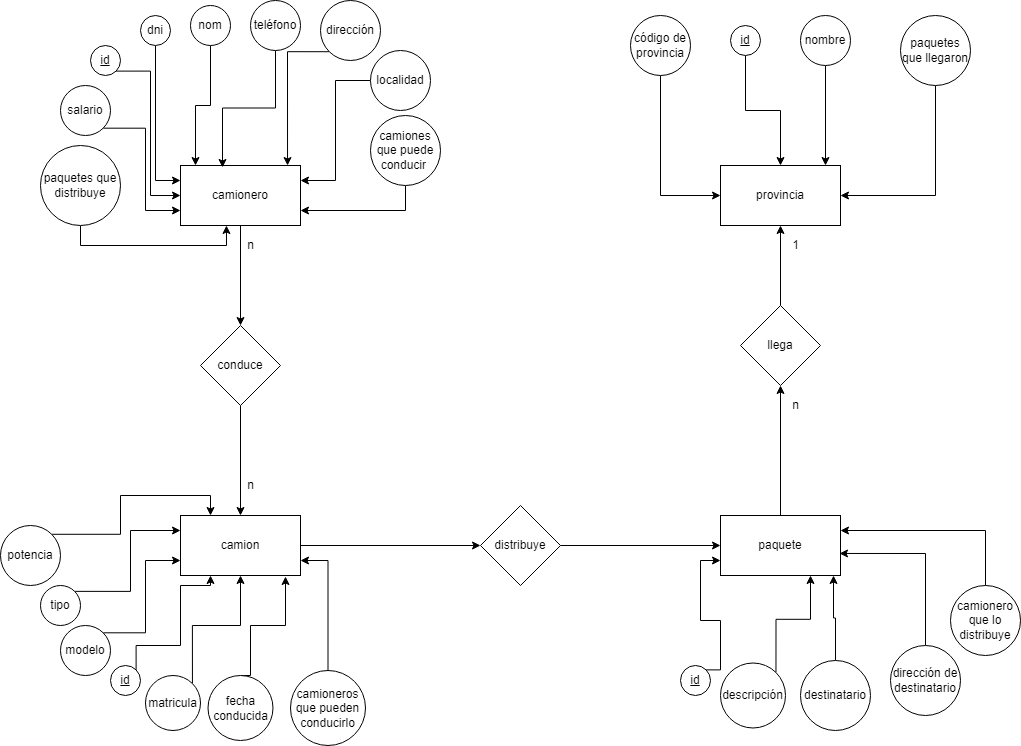

The diagram above was exported from draw.io. Its source (the exported page's mxGraphModel, read from the mxfile embedded in the PNG):
<mxGraphModel dx="1422" dy="794" grid="1" gridSize="10" guides="1" tooltips="1" connect="1" arrows="1" fold="1" page="1" pageScale="1" pageWidth="2339" pageHeight="3300" math="0" shadow="0">
  <root>
    <mxCell id="0" />
    <mxCell id="1" parent="0" />
    <mxCell id="JhwNeBnvAgTDAxQY0VbH-6" style="edgeStyle=orthogonalEdgeStyle;rounded=0;orthogonalLoop=1;jettySize=auto;html=1;exitX=0.5;exitY=1;exitDx=0;exitDy=0;entryX=0.5;entryY=0;entryDx=0;entryDy=0;" edge="1" parent="1" source="JhwNeBnvAgTDAxQY0VbH-1" target="JhwNeBnvAgTDAxQY0VbH-5">
      <mxGeometry relative="1" as="geometry" />
    </mxCell>
    <mxCell id="JhwNeBnvAgTDAxQY0VbH-1" value="camionero" style="rounded=0;whiteSpace=wrap;html=1;" vertex="1" parent="1">
      <mxGeometry x="290" y="170" width="120" height="60" as="geometry" />
    </mxCell>
    <mxCell id="JhwNeBnvAgTDAxQY0VbH-9" style="edgeStyle=orthogonalEdgeStyle;rounded=0;orthogonalLoop=1;jettySize=auto;html=1;exitX=1;exitY=0.5;exitDx=0;exitDy=0;entryX=0;entryY=0.5;entryDx=0;entryDy=0;" edge="1" parent="1" source="JhwNeBnvAgTDAxQY0VbH-2" target="JhwNeBnvAgTDAxQY0VbH-8">
      <mxGeometry relative="1" as="geometry" />
    </mxCell>
    <mxCell id="JhwNeBnvAgTDAxQY0VbH-2" value="camion" style="rounded=0;whiteSpace=wrap;html=1;" vertex="1" parent="1">
      <mxGeometry x="290" y="520" width="120" height="60" as="geometry" />
    </mxCell>
    <mxCell id="JhwNeBnvAgTDAxQY0VbH-12" style="edgeStyle=orthogonalEdgeStyle;rounded=0;orthogonalLoop=1;jettySize=auto;html=1;exitX=0.5;exitY=0;exitDx=0;exitDy=0;entryX=0.5;entryY=1;entryDx=0;entryDy=0;" edge="1" parent="1" source="JhwNeBnvAgTDAxQY0VbH-3" target="JhwNeBnvAgTDAxQY0VbH-11">
      <mxGeometry relative="1" as="geometry" />
    </mxCell>
    <mxCell id="JhwNeBnvAgTDAxQY0VbH-3" value="paquete" style="rounded=0;whiteSpace=wrap;html=1;" vertex="1" parent="1">
      <mxGeometry x="830" y="520" width="120" height="60" as="geometry" />
    </mxCell>
    <mxCell id="JhwNeBnvAgTDAxQY0VbH-4" value="provincia" style="rounded=0;whiteSpace=wrap;html=1;" vertex="1" parent="1">
      <mxGeometry x="830" y="170" width="120" height="60" as="geometry" />
    </mxCell>
    <mxCell id="JhwNeBnvAgTDAxQY0VbH-7" style="edgeStyle=orthogonalEdgeStyle;rounded=0;orthogonalLoop=1;jettySize=auto;html=1;exitX=0.5;exitY=1;exitDx=0;exitDy=0;entryX=0.5;entryY=0;entryDx=0;entryDy=0;" edge="1" parent="1" source="JhwNeBnvAgTDAxQY0VbH-5" target="JhwNeBnvAgTDAxQY0VbH-2">
      <mxGeometry relative="1" as="geometry" />
    </mxCell>
    <mxCell id="JhwNeBnvAgTDAxQY0VbH-5" value="conduce" style="rhombus;whiteSpace=wrap;html=1;" vertex="1" parent="1">
      <mxGeometry x="310" y="330" width="80" height="80" as="geometry" />
    </mxCell>
    <mxCell id="JhwNeBnvAgTDAxQY0VbH-10" style="edgeStyle=orthogonalEdgeStyle;rounded=0;orthogonalLoop=1;jettySize=auto;html=1;exitX=1;exitY=0.5;exitDx=0;exitDy=0;entryX=0;entryY=0.5;entryDx=0;entryDy=0;" edge="1" parent="1" source="JhwNeBnvAgTDAxQY0VbH-8" target="JhwNeBnvAgTDAxQY0VbH-3">
      <mxGeometry relative="1" as="geometry" />
    </mxCell>
    <mxCell id="JhwNeBnvAgTDAxQY0VbH-8" value="distribuye" style="rhombus;whiteSpace=wrap;html=1;" vertex="1" parent="1">
      <mxGeometry x="590" y="510" width="80" height="80" as="geometry" />
    </mxCell>
    <mxCell id="JhwNeBnvAgTDAxQY0VbH-13" style="edgeStyle=orthogonalEdgeStyle;rounded=0;orthogonalLoop=1;jettySize=auto;html=1;exitX=0.5;exitY=0;exitDx=0;exitDy=0;entryX=0.5;entryY=1;entryDx=0;entryDy=0;" edge="1" parent="1" source="JhwNeBnvAgTDAxQY0VbH-11" target="JhwNeBnvAgTDAxQY0VbH-4">
      <mxGeometry relative="1" as="geometry" />
    </mxCell>
    <mxCell id="JhwNeBnvAgTDAxQY0VbH-11" value="llega" style="rhombus;whiteSpace=wrap;html=1;" vertex="1" parent="1">
      <mxGeometry x="850" y="310" width="80" height="80" as="geometry" />
    </mxCell>
    <mxCell id="JhwNeBnvAgTDAxQY0VbH-14" value="n" style="text;html=1;resizable=0;autosize=1;align=center;verticalAlign=middle;points=[];fillColor=none;strokeColor=none;rounded=0;" vertex="1" parent="1">
      <mxGeometry x="350" y="240" width="20" height="20" as="geometry" />
    </mxCell>
    <mxCell id="JhwNeBnvAgTDAxQY0VbH-15" value="n" style="text;html=1;resizable=0;autosize=1;align=center;verticalAlign=middle;points=[];fillColor=none;strokeColor=none;rounded=0;" vertex="1" parent="1">
      <mxGeometry x="350" y="480" width="20" height="20" as="geometry" />
    </mxCell>
    <mxCell id="JhwNeBnvAgTDAxQY0VbH-28" style="edgeStyle=orthogonalEdgeStyle;rounded=0;orthogonalLoop=1;jettySize=auto;html=1;exitX=1;exitY=1;exitDx=0;exitDy=0;entryX=0;entryY=0.5;entryDx=0;entryDy=0;" edge="1" parent="1" source="JhwNeBnvAgTDAxQY0VbH-16" target="JhwNeBnvAgTDAxQY0VbH-1">
      <mxGeometry relative="1" as="geometry" />
    </mxCell>
    <mxCell id="JhwNeBnvAgTDAxQY0VbH-16" value="&lt;u&gt;id&lt;/u&gt;" style="ellipse;whiteSpace=wrap;html=1;aspect=fixed;" vertex="1" parent="1">
      <mxGeometry x="200" y="50" width="30" height="30" as="geometry" />
    </mxCell>
    <mxCell id="JhwNeBnvAgTDAxQY0VbH-46" style="edgeStyle=orthogonalEdgeStyle;rounded=0;orthogonalLoop=1;jettySize=auto;html=1;exitX=1;exitY=0;exitDx=0;exitDy=0;entryX=0.25;entryY=1;entryDx=0;entryDy=0;" edge="1" parent="1" source="JhwNeBnvAgTDAxQY0VbH-17" target="JhwNeBnvAgTDAxQY0VbH-2">
      <mxGeometry relative="1" as="geometry">
        <Array as="points">
          <mxPoint x="246" y="650" />
          <mxPoint x="290" y="650" />
          <mxPoint x="290" y="590" />
          <mxPoint x="320" y="590" />
        </Array>
      </mxGeometry>
    </mxCell>
    <mxCell id="JhwNeBnvAgTDAxQY0VbH-17" value="&lt;u&gt;id&lt;/u&gt;" style="ellipse;whiteSpace=wrap;html=1;aspect=fixed;" vertex="1" parent="1">
      <mxGeometry x="220" y="670" width="30" height="30" as="geometry" />
    </mxCell>
    <mxCell id="JhwNeBnvAgTDAxQY0VbH-64" style="edgeStyle=orthogonalEdgeStyle;rounded=0;orthogonalLoop=1;jettySize=auto;html=1;exitX=0.5;exitY=1;exitDx=0;exitDy=0;entryX=0.5;entryY=0;entryDx=0;entryDy=0;" edge="1" parent="1" source="JhwNeBnvAgTDAxQY0VbH-18" target="JhwNeBnvAgTDAxQY0VbH-4">
      <mxGeometry relative="1" as="geometry" />
    </mxCell>
    <mxCell id="JhwNeBnvAgTDAxQY0VbH-18" value="&lt;u&gt;id&lt;/u&gt;" style="ellipse;whiteSpace=wrap;html=1;aspect=fixed;" vertex="1" parent="1">
      <mxGeometry x="840" y="30" width="30" height="30" as="geometry" />
    </mxCell>
    <mxCell id="JhwNeBnvAgTDAxQY0VbH-59" style="edgeStyle=orthogonalEdgeStyle;rounded=0;orthogonalLoop=1;jettySize=auto;html=1;exitX=1;exitY=0;exitDx=0;exitDy=0;entryX=0;entryY=0.75;entryDx=0;entryDy=0;" edge="1" parent="1" source="JhwNeBnvAgTDAxQY0VbH-19" target="JhwNeBnvAgTDAxQY0VbH-3">
      <mxGeometry relative="1" as="geometry">
        <Array as="points">
          <mxPoint x="830" y="674" />
          <mxPoint x="830" y="625" />
          <mxPoint x="810" y="625" />
          <mxPoint x="810" y="565" />
        </Array>
      </mxGeometry>
    </mxCell>
    <mxCell id="JhwNeBnvAgTDAxQY0VbH-19" value="&lt;u&gt;id&lt;/u&gt;" style="ellipse;whiteSpace=wrap;html=1;aspect=fixed;" vertex="1" parent="1">
      <mxGeometry x="790" y="670" width="30" height="30" as="geometry" />
    </mxCell>
    <mxCell id="JhwNeBnvAgTDAxQY0VbH-29" style="edgeStyle=orthogonalEdgeStyle;rounded=0;orthogonalLoop=1;jettySize=auto;html=1;exitX=0.5;exitY=1;exitDx=0;exitDy=0;entryX=0;entryY=0.25;entryDx=0;entryDy=0;" edge="1" parent="1" source="JhwNeBnvAgTDAxQY0VbH-20" target="JhwNeBnvAgTDAxQY0VbH-1">
      <mxGeometry relative="1" as="geometry" />
    </mxCell>
    <mxCell id="JhwNeBnvAgTDAxQY0VbH-20" value="dni" style="ellipse;whiteSpace=wrap;html=1;aspect=fixed;" vertex="1" parent="1">
      <mxGeometry x="250" y="20" width="30" height="30" as="geometry" />
    </mxCell>
    <mxCell id="JhwNeBnvAgTDAxQY0VbH-30" style="edgeStyle=orthogonalEdgeStyle;rounded=0;orthogonalLoop=1;jettySize=auto;html=1;exitX=0.5;exitY=1;exitDx=0;exitDy=0;entryX=0.125;entryY=0;entryDx=0;entryDy=0;entryPerimeter=0;" edge="1" parent="1" source="JhwNeBnvAgTDAxQY0VbH-21" target="JhwNeBnvAgTDAxQY0VbH-1">
      <mxGeometry relative="1" as="geometry" />
    </mxCell>
    <mxCell id="JhwNeBnvAgTDAxQY0VbH-21" value="nom" style="ellipse;whiteSpace=wrap;html=1;aspect=fixed;" vertex="1" parent="1">
      <mxGeometry x="300" y="10" width="40" height="40" as="geometry" />
    </mxCell>
    <mxCell id="JhwNeBnvAgTDAxQY0VbH-31" style="edgeStyle=orthogonalEdgeStyle;rounded=0;orthogonalLoop=1;jettySize=auto;html=1;exitX=0.5;exitY=1;exitDx=0;exitDy=0;entryX=0.35;entryY=0.033;entryDx=0;entryDy=0;entryPerimeter=0;" edge="1" parent="1" source="JhwNeBnvAgTDAxQY0VbH-22" target="JhwNeBnvAgTDAxQY0VbH-1">
      <mxGeometry relative="1" as="geometry" />
    </mxCell>
    <mxCell id="JhwNeBnvAgTDAxQY0VbH-22" value="teléfono" style="ellipse;whiteSpace=wrap;html=1;aspect=fixed;" vertex="1" parent="1">
      <mxGeometry x="360" y="5" width="50" height="50" as="geometry" />
    </mxCell>
    <mxCell id="JhwNeBnvAgTDAxQY0VbH-32" style="edgeStyle=orthogonalEdgeStyle;rounded=0;orthogonalLoop=1;jettySize=auto;html=1;exitX=0;exitY=1;exitDx=0;exitDy=0;entryX=0.892;entryY=0;entryDx=0;entryDy=0;entryPerimeter=0;" edge="1" parent="1" source="JhwNeBnvAgTDAxQY0VbH-23" target="JhwNeBnvAgTDAxQY0VbH-1">
      <mxGeometry relative="1" as="geometry" />
    </mxCell>
    <mxCell id="JhwNeBnvAgTDAxQY0VbH-23" value="dirección" style="ellipse;whiteSpace=wrap;html=1;aspect=fixed;" vertex="1" parent="1">
      <mxGeometry x="430" y="5" width="60" height="60" as="geometry" />
    </mxCell>
    <mxCell id="JhwNeBnvAgTDAxQY0VbH-27" style="edgeStyle=orthogonalEdgeStyle;rounded=0;orthogonalLoop=1;jettySize=auto;html=1;exitX=1;exitY=1;exitDx=0;exitDy=0;entryX=0;entryY=0.75;entryDx=0;entryDy=0;" edge="1" parent="1" source="JhwNeBnvAgTDAxQY0VbH-24" target="JhwNeBnvAgTDAxQY0VbH-1">
      <mxGeometry relative="1" as="geometry" />
    </mxCell>
    <mxCell id="JhwNeBnvAgTDAxQY0VbH-24" value="salario" style="ellipse;whiteSpace=wrap;html=1;aspect=fixed;" vertex="1" parent="1">
      <mxGeometry x="170" y="90" width="50" height="50" as="geometry" />
    </mxCell>
    <mxCell id="JhwNeBnvAgTDAxQY0VbH-33" style="edgeStyle=orthogonalEdgeStyle;rounded=0;orthogonalLoop=1;jettySize=auto;html=1;exitX=0;exitY=0.5;exitDx=0;exitDy=0;entryX=1;entryY=0.25;entryDx=0;entryDy=0;" edge="1" parent="1" source="JhwNeBnvAgTDAxQY0VbH-25" target="JhwNeBnvAgTDAxQY0VbH-1">
      <mxGeometry relative="1" as="geometry" />
    </mxCell>
    <mxCell id="JhwNeBnvAgTDAxQY0VbH-25" value="localidad" style="ellipse;whiteSpace=wrap;html=1;aspect=fixed;" vertex="1" parent="1">
      <mxGeometry x="480" y="55" width="60" height="60" as="geometry" />
    </mxCell>
    <mxCell id="JhwNeBnvAgTDAxQY0VbH-34" style="edgeStyle=orthogonalEdgeStyle;rounded=0;orthogonalLoop=1;jettySize=auto;html=1;exitX=0.5;exitY=1;exitDx=0;exitDy=0;entryX=1;entryY=0.75;entryDx=0;entryDy=0;" edge="1" parent="1" source="JhwNeBnvAgTDAxQY0VbH-26" target="JhwNeBnvAgTDAxQY0VbH-1">
      <mxGeometry relative="1" as="geometry" />
    </mxCell>
    <mxCell id="JhwNeBnvAgTDAxQY0VbH-26" value="camiones que puede conducir&amp;nbsp;" style="ellipse;whiteSpace=wrap;html=1;aspect=fixed;" vertex="1" parent="1">
      <mxGeometry x="480" y="120" width="70" height="70" as="geometry" />
    </mxCell>
    <mxCell id="JhwNeBnvAgTDAxQY0VbH-36" style="edgeStyle=orthogonalEdgeStyle;rounded=0;orthogonalLoop=1;jettySize=auto;html=1;exitX=0.5;exitY=1;exitDx=0;exitDy=0;entryX=0.383;entryY=1;entryDx=0;entryDy=0;entryPerimeter=0;" edge="1" parent="1" source="JhwNeBnvAgTDAxQY0VbH-35" target="JhwNeBnvAgTDAxQY0VbH-1">
      <mxGeometry relative="1" as="geometry" />
    </mxCell>
    <mxCell id="JhwNeBnvAgTDAxQY0VbH-35" value="paquetes que distribuye" style="ellipse;whiteSpace=wrap;html=1;aspect=fixed;" vertex="1" parent="1">
      <mxGeometry x="150" y="150" width="80" height="80" as="geometry" />
    </mxCell>
    <mxCell id="JhwNeBnvAgTDAxQY0VbH-45" style="edgeStyle=orthogonalEdgeStyle;rounded=0;orthogonalLoop=1;jettySize=auto;html=1;exitX=1;exitY=0;exitDx=0;exitDy=0;entryX=0.5;entryY=1;entryDx=0;entryDy=0;" edge="1" parent="1" source="JhwNeBnvAgTDAxQY0VbH-37" target="JhwNeBnvAgTDAxQY0VbH-2">
      <mxGeometry relative="1" as="geometry" />
    </mxCell>
    <mxCell id="JhwNeBnvAgTDAxQY0VbH-37" value="matricula" style="ellipse;whiteSpace=wrap;html=1;aspect=fixed;" vertex="1" parent="1">
      <mxGeometry x="255" y="680" width="55" height="55" as="geometry" />
    </mxCell>
    <mxCell id="JhwNeBnvAgTDAxQY0VbH-47" style="edgeStyle=orthogonalEdgeStyle;rounded=0;orthogonalLoop=1;jettySize=auto;html=1;exitX=1;exitY=0;exitDx=0;exitDy=0;entryX=0;entryY=0.75;entryDx=0;entryDy=0;" edge="1" parent="1" source="JhwNeBnvAgTDAxQY0VbH-38" target="JhwNeBnvAgTDAxQY0VbH-2">
      <mxGeometry relative="1" as="geometry" />
    </mxCell>
    <mxCell id="JhwNeBnvAgTDAxQY0VbH-38" value="modelo" style="ellipse;whiteSpace=wrap;html=1;aspect=fixed;" vertex="1" parent="1">
      <mxGeometry x="170" y="630" width="50" height="50" as="geometry" />
    </mxCell>
    <mxCell id="JhwNeBnvAgTDAxQY0VbH-48" style="edgeStyle=orthogonalEdgeStyle;rounded=0;orthogonalLoop=1;jettySize=auto;html=1;exitX=1;exitY=0;exitDx=0;exitDy=0;entryX=0;entryY=0.25;entryDx=0;entryDy=0;" edge="1" parent="1" source="JhwNeBnvAgTDAxQY0VbH-39" target="JhwNeBnvAgTDAxQY0VbH-2">
      <mxGeometry relative="1" as="geometry" />
    </mxCell>
    <mxCell id="JhwNeBnvAgTDAxQY0VbH-39" value="tipo" style="ellipse;whiteSpace=wrap;html=1;aspect=fixed;" vertex="1" parent="1">
      <mxGeometry x="150" y="590" width="40" height="40" as="geometry" />
    </mxCell>
    <mxCell id="JhwNeBnvAgTDAxQY0VbH-49" style="edgeStyle=orthogonalEdgeStyle;rounded=0;orthogonalLoop=1;jettySize=auto;html=1;exitX=1;exitY=0;exitDx=0;exitDy=0;entryX=0.25;entryY=0;entryDx=0;entryDy=0;" edge="1" parent="1" source="JhwNeBnvAgTDAxQY0VbH-40" target="JhwNeBnvAgTDAxQY0VbH-2">
      <mxGeometry relative="1" as="geometry" />
    </mxCell>
    <mxCell id="JhwNeBnvAgTDAxQY0VbH-40" value="potencia" style="ellipse;whiteSpace=wrap;html=1;aspect=fixed;" vertex="1" parent="1">
      <mxGeometry x="110" y="530" width="60" height="60" as="geometry" />
    </mxCell>
    <mxCell id="JhwNeBnvAgTDAxQY0VbH-44" style="edgeStyle=orthogonalEdgeStyle;rounded=0;orthogonalLoop=1;jettySize=auto;html=1;exitX=0.5;exitY=0;exitDx=0;exitDy=0;entryX=0.875;entryY=1.017;entryDx=0;entryDy=0;entryPerimeter=0;" edge="1" parent="1" source="JhwNeBnvAgTDAxQY0VbH-41" target="JhwNeBnvAgTDAxQY0VbH-2">
      <mxGeometry relative="1" as="geometry">
        <Array as="points">
          <mxPoint x="360" y="680" />
          <mxPoint x="360" y="630" />
          <mxPoint x="395" y="630" />
        </Array>
      </mxGeometry>
    </mxCell>
    <mxCell id="JhwNeBnvAgTDAxQY0VbH-41" value="fecha conducida" style="ellipse;whiteSpace=wrap;html=1;aspect=fixed;" vertex="1" parent="1">
      <mxGeometry x="317.5" y="680" width="65" height="65" as="geometry" />
    </mxCell>
    <mxCell id="JhwNeBnvAgTDAxQY0VbH-43" style="edgeStyle=orthogonalEdgeStyle;rounded=0;orthogonalLoop=1;jettySize=auto;html=1;exitX=0.5;exitY=0;exitDx=0;exitDy=0;entryX=1;entryY=0.75;entryDx=0;entryDy=0;" edge="1" parent="1" source="JhwNeBnvAgTDAxQY0VbH-42" target="JhwNeBnvAgTDAxQY0VbH-2">
      <mxGeometry relative="1" as="geometry" />
    </mxCell>
    <mxCell id="JhwNeBnvAgTDAxQY0VbH-42" value="camioneros que pueden conducirlo" style="ellipse;whiteSpace=wrap;html=1;aspect=fixed;" vertex="1" parent="1">
      <mxGeometry x="400" y="675" width="75" height="75" as="geometry" />
    </mxCell>
    <mxCell id="JhwNeBnvAgTDAxQY0VbH-58" style="edgeStyle=orthogonalEdgeStyle;rounded=0;orthogonalLoop=1;jettySize=auto;html=1;exitX=1;exitY=0;exitDx=0;exitDy=0;entryX=0.75;entryY=1;entryDx=0;entryDy=0;" edge="1" parent="1" source="JhwNeBnvAgTDAxQY0VbH-50" target="JhwNeBnvAgTDAxQY0VbH-3">
      <mxGeometry relative="1" as="geometry" />
    </mxCell>
    <mxCell id="JhwNeBnvAgTDAxQY0VbH-50" value="descripción" style="ellipse;whiteSpace=wrap;html=1;aspect=fixed;" vertex="1" parent="1">
      <mxGeometry x="830" y="667.5" width="65" height="65" as="geometry" />
    </mxCell>
    <mxCell id="JhwNeBnvAgTDAxQY0VbH-57" style="edgeStyle=orthogonalEdgeStyle;rounded=0;orthogonalLoop=1;jettySize=auto;html=1;exitX=0.5;exitY=0;exitDx=0;exitDy=0;entryX=0.942;entryY=1;entryDx=0;entryDy=0;entryPerimeter=0;" edge="1" parent="1" source="JhwNeBnvAgTDAxQY0VbH-51" target="JhwNeBnvAgTDAxQY0VbH-3">
      <mxGeometry relative="1" as="geometry" />
    </mxCell>
    <mxCell id="JhwNeBnvAgTDAxQY0VbH-51" value="destinatario" style="ellipse;whiteSpace=wrap;html=1;aspect=fixed;" vertex="1" parent="1">
      <mxGeometry x="910" y="665" width="70" height="70" as="geometry" />
    </mxCell>
    <mxCell id="JhwNeBnvAgTDAxQY0VbH-56" style="edgeStyle=orthogonalEdgeStyle;rounded=0;orthogonalLoop=1;jettySize=auto;html=1;exitX=0.5;exitY=0;exitDx=0;exitDy=0;entryX=0.992;entryY=0.633;entryDx=0;entryDy=0;entryPerimeter=0;" edge="1" parent="1" source="JhwNeBnvAgTDAxQY0VbH-52" target="JhwNeBnvAgTDAxQY0VbH-3">
      <mxGeometry relative="1" as="geometry" />
    </mxCell>
    <mxCell id="JhwNeBnvAgTDAxQY0VbH-52" value="dirección de destinatario" style="ellipse;whiteSpace=wrap;html=1;aspect=fixed;" vertex="1" parent="1">
      <mxGeometry x="1000" y="650" width="70" height="70" as="geometry" />
    </mxCell>
    <mxCell id="JhwNeBnvAgTDAxQY0VbH-55" style="edgeStyle=orthogonalEdgeStyle;rounded=0;orthogonalLoop=1;jettySize=auto;html=1;exitX=0.5;exitY=0;exitDx=0;exitDy=0;entryX=1;entryY=0.25;entryDx=0;entryDy=0;" edge="1" parent="1" source="JhwNeBnvAgTDAxQY0VbH-53" target="JhwNeBnvAgTDAxQY0VbH-3">
      <mxGeometry relative="1" as="geometry" />
    </mxCell>
    <mxCell id="JhwNeBnvAgTDAxQY0VbH-53" value="camionero que lo distribuye" style="ellipse;whiteSpace=wrap;html=1;aspect=fixed;" vertex="1" parent="1">
      <mxGeometry x="1060" y="590" width="70" height="70" as="geometry" />
    </mxCell>
    <mxCell id="JhwNeBnvAgTDAxQY0VbH-65" style="edgeStyle=orthogonalEdgeStyle;rounded=0;orthogonalLoop=1;jettySize=auto;html=1;exitX=0.5;exitY=1;exitDx=0;exitDy=0;entryX=0;entryY=0.5;entryDx=0;entryDy=0;" edge="1" parent="1" source="JhwNeBnvAgTDAxQY0VbH-54" target="JhwNeBnvAgTDAxQY0VbH-4">
      <mxGeometry relative="1" as="geometry" />
    </mxCell>
    <mxCell id="JhwNeBnvAgTDAxQY0VbH-54" value="código de provincia" style="ellipse;whiteSpace=wrap;html=1;aspect=fixed;" vertex="1" parent="1">
      <mxGeometry x="740" y="20" width="60" height="60" as="geometry" />
    </mxCell>
    <mxCell id="JhwNeBnvAgTDAxQY0VbH-63" style="edgeStyle=orthogonalEdgeStyle;rounded=0;orthogonalLoop=1;jettySize=auto;html=1;exitX=0.5;exitY=1;exitDx=0;exitDy=0;entryX=0.875;entryY=0;entryDx=0;entryDy=0;entryPerimeter=0;" edge="1" parent="1" source="JhwNeBnvAgTDAxQY0VbH-60" target="JhwNeBnvAgTDAxQY0VbH-4">
      <mxGeometry relative="1" as="geometry" />
    </mxCell>
    <mxCell id="JhwNeBnvAgTDAxQY0VbH-60" value="nombre" style="ellipse;whiteSpace=wrap;html=1;aspect=fixed;" vertex="1" parent="1">
      <mxGeometry x="910" y="20" width="50" height="50" as="geometry" />
    </mxCell>
    <mxCell id="JhwNeBnvAgTDAxQY0VbH-62" style="edgeStyle=orthogonalEdgeStyle;rounded=0;orthogonalLoop=1;jettySize=auto;html=1;exitX=0.5;exitY=1;exitDx=0;exitDy=0;entryX=1;entryY=0.5;entryDx=0;entryDy=0;" edge="1" parent="1" source="JhwNeBnvAgTDAxQY0VbH-61" target="JhwNeBnvAgTDAxQY0VbH-4">
      <mxGeometry relative="1" as="geometry" />
    </mxCell>
    <mxCell id="JhwNeBnvAgTDAxQY0VbH-61" value="paquetes que llegaron" style="ellipse;whiteSpace=wrap;html=1;aspect=fixed;" vertex="1" parent="1">
      <mxGeometry x="1010" y="20" width="70" height="70" as="geometry" />
    </mxCell>
    <mxCell id="JhwNeBnvAgTDAxQY0VbH-66" value="n" style="text;html=1;resizable=0;autosize=1;align=center;verticalAlign=middle;points=[];fillColor=none;strokeColor=none;rounded=0;" vertex="1" parent="1">
      <mxGeometry x="895" y="400" width="20" height="20" as="geometry" />
    </mxCell>
    <mxCell id="JhwNeBnvAgTDAxQY0VbH-67" value="1" style="text;html=1;resizable=0;autosize=1;align=center;verticalAlign=middle;points=[];fillColor=none;strokeColor=none;rounded=0;" vertex="1" parent="1">
      <mxGeometry x="895" y="240" width="20" height="20" as="geometry" />
    </mxCell>
  </root>
</mxGraphModel>